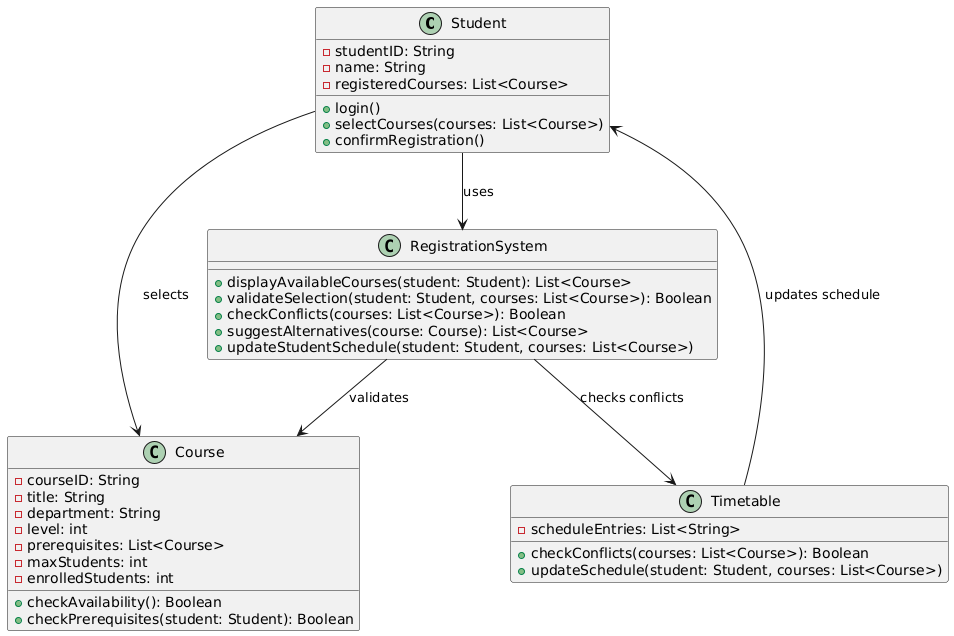

The diagram above was rendered by PlantUML. Its source (embedded in the PNG):
@startuml
class Student {
  - studentID: String
  - name: String
  - registeredCourses: List<Course>
  + login()
  + selectCourses(courses: List<Course>)
  + confirmRegistration()
}

class Course {
  - courseID: String
  - title: String
  - department: String
  - level: int
  - prerequisites: List<Course>
  - maxStudents: int
  - enrolledStudents: int
  + checkAvailability(): Boolean
  + checkPrerequisites(student: Student): Boolean
}

class RegistrationSystem {
  + displayAvailableCourses(student: Student): List<Course>
  + validateSelection(student: Student, courses: List<Course>): Boolean
  + checkConflicts(courses: List<Course>): Boolean
  + suggestAlternatives(course: Course): List<Course>
  + updateStudentSchedule(student: Student, courses: List<Course>)
}

class Timetable {
  - scheduleEntries: List<String>
  + checkConflicts(courses: List<Course>): Boolean
  + updateSchedule(student: Student, courses: List<Course>)
}

Student --> RegistrationSystem : uses
Student --> Course : selects
RegistrationSystem --> Course : validates
RegistrationSystem --> Timetable : checks conflicts
Timetable --> Student : updates schedule
@enduml